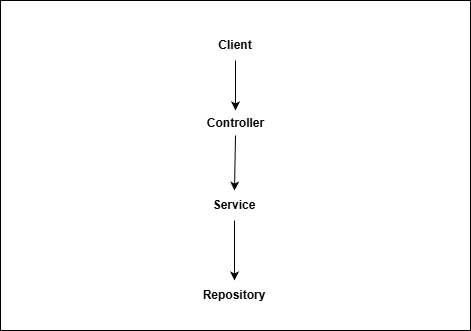

The diagram above was exported from draw.io. Its source (the exported page's mxGraphModel, read from the mxfile embedded in the PNG):
<mxGraphModel dx="1042" dy="626" grid="1" gridSize="10" guides="1" tooltips="1" connect="1" arrows="1" fold="1" page="1" pageScale="1" pageWidth="827" pageHeight="1169" math="0" shadow="0">
  <root>
    <mxCell id="0" />
    <mxCell id="1" parent="0" />
    <mxCell id="1URtTnPBbDKOASW6N3N1-8" parent="1" style="rounded=0;whiteSpace=wrap;html=1;" value="" vertex="1">
      <mxGeometry height="330" width="470" x="150" y="110" as="geometry" />
    </mxCell>
    <mxCell id="1URtTnPBbDKOASW6N3N1-1" parent="1" style="text;html=1;whiteSpace=wrap;strokeColor=none;fillColor=none;align=center;verticalAlign=middle;rounded=0;" value="&lt;b&gt;Client&lt;/b&gt;" vertex="1">
      <mxGeometry height="30" width="170" x="300" y="140" as="geometry" />
    </mxCell>
    <mxCell id="1URtTnPBbDKOASW6N3N1-2" edge="1" parent="1" source="1URtTnPBbDKOASW6N3N1-1" style="endArrow=classic;html=1;rounded=0;exitX=0.5;exitY=1;exitDx=0;exitDy=0;" target="1URtTnPBbDKOASW6N3N1-3" value="">
      <mxGeometry height="50" relative="1" width="50" as="geometry">
        <mxPoint x="390" y="350" as="sourcePoint" />
        <mxPoint x="385" y="280" as="targetPoint" />
      </mxGeometry>
    </mxCell>
    <mxCell id="1URtTnPBbDKOASW6N3N1-3" parent="1" style="text;html=1;whiteSpace=wrap;strokeColor=none;fillColor=none;align=center;verticalAlign=middle;rounded=0;" value="&lt;b&gt;Controller&lt;/b&gt;" vertex="1">
      <mxGeometry height="25" width="75" x="347.5" y="220" as="geometry" />
    </mxCell>
    <mxCell id="1URtTnPBbDKOASW6N3N1-4" parent="1" style="text;html=1;whiteSpace=wrap;strokeColor=none;fillColor=none;align=center;verticalAlign=middle;rounded=0;" value="&lt;b&gt;Service&lt;/b&gt;" vertex="1">
      <mxGeometry height="30" width="60" x="354" y="300" as="geometry" />
    </mxCell>
    <mxCell id="1URtTnPBbDKOASW6N3N1-5" edge="1" parent="1" source="1URtTnPBbDKOASW6N3N1-3" style="endArrow=classic;html=1;rounded=0;exitX=0.5;exitY=1;exitDx=0;exitDy=0;entryX=0.5;entryY=0;entryDx=0;entryDy=0;" target="1URtTnPBbDKOASW6N3N1-4" value="">
      <mxGeometry height="50" relative="1" width="50" as="geometry">
        <mxPoint x="390" y="350" as="sourcePoint" />
        <mxPoint x="440" y="300" as="targetPoint" />
      </mxGeometry>
    </mxCell>
    <mxCell id="1URtTnPBbDKOASW6N3N1-6" parent="1" style="text;html=1;whiteSpace=wrap;strokeColor=none;fillColor=none;align=center;verticalAlign=middle;rounded=0;" value="&lt;b&gt;Repository&lt;/b&gt;" vertex="1">
      <mxGeometry height="30" width="60" x="354" y="390" as="geometry" />
    </mxCell>
    <mxCell id="1URtTnPBbDKOASW6N3N1-7" edge="1" parent="1" source="1URtTnPBbDKOASW6N3N1-4" style="endArrow=classic;html=1;rounded=0;exitX=0.5;exitY=1;exitDx=0;exitDy=0;entryX=0.5;entryY=0;entryDx=0;entryDy=0;" target="1URtTnPBbDKOASW6N3N1-6" value="">
      <mxGeometry height="50" relative="1" width="50" as="geometry">
        <mxPoint x="390" y="350" as="sourcePoint" />
        <mxPoint x="440" y="300" as="targetPoint" />
      </mxGeometry>
    </mxCell>
  </root>
</mxGraphModel>